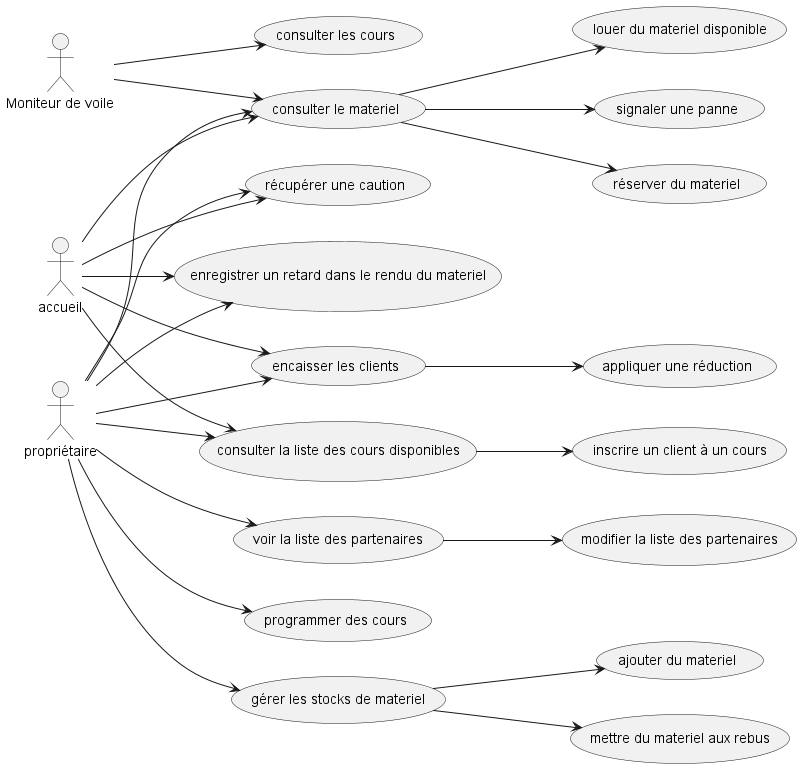

The diagram above was rendered by PlantUML. Its source (embedded in the PNG):
@startuml

left to right direction

:propriétaire: -down-> (consulter le materiel)
(voir la liste des partenaires) -down-> (modifier la liste des partenaires)
:propriétaire: -down-> (consulter la liste des cours disponibles)
:propriétaire: -down-> (encaisser les clients)
:propriétaire: -down-> (récupérer une caution)
:propriétaire: -down-> (enregistrer un retard dans le rendu du materiel)
:propriétaire: -down-> (voir la liste des partenaires)
:propriétaire: -down-> (programmer des cours)
:propriétaire: -down-> (gérer les stocks de materiel)
(gérer les stocks de materiel) -down-> (ajouter du materiel)
(gérer les stocks de materiel) -down-> (mettre du materiel aux rebus)

:accueil: -down-> (consulter la liste des cours disponibles)
(consulter la liste des cours disponibles) -down-> (inscrire un client à un cours)
:accueil: -down-> (récupérer une caution)
:accueil: -down-> (consulter le materiel)
(consulter le materiel) -down-> (louer du materiel disponible)
(consulter le materiel) -down-> (signaler une panne)
(consulter le materiel) -down-> (réserver du materiel)
:accueil: -down-> (enregistrer un retard dans le rendu du materiel)
:accueil: -down-> (encaisser les clients)
(encaisser les clients) -down-> (appliquer une réduction)

:Moniteur de voile: as moniteur

moniteur -down-> (consulter les cours)
moniteur -down-> (consulter le materiel)

@enduml